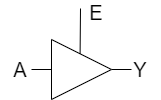

The diagram above was exported from draw.io. Its source (the exported page's mxGraphModel, read from the mxfile embedded in the PNG):
<mxGraphModel dx="302" dy="224" grid="0" gridSize="10" guides="1" tooltips="1" connect="1" arrows="1" fold="1" page="0" pageScale="1" pageWidth="827" pageHeight="1169" math="0" shadow="0">
  <root>
    <mxCell id="0" />
    <mxCell id="1" parent="0" />
    <mxCell id="oCue5mA-fArPnsEXwEsY-1" value="" style="verticalLabelPosition=bottom;shadow=0;dashed=0;align=center;html=1;verticalAlign=top;shape=mxgraph.electrical.logic_gates.buffer2;" vertex="1" parent="1">
      <mxGeometry x="240" y="380" width="100" height="60" as="geometry" />
    </mxCell>
    <mxCell id="oCue5mA-fArPnsEXwEsY-2" value="" style="endArrow=none;html=1;exitX=0.486;exitY=0.234;exitDx=0;exitDy=0;exitPerimeter=0;" edge="1" parent="1" source="oCue5mA-fArPnsEXwEsY-1">
      <mxGeometry width="50" height="50" relative="1" as="geometry">
        <mxPoint x="387" y="437" as="sourcePoint" />
        <mxPoint x="289" y="349" as="targetPoint" />
      </mxGeometry>
    </mxCell>
    <mxCell id="oCue5mA-fArPnsEXwEsY-3" value="&lt;font style=&quot;font-size: 20px&quot;&gt;E&lt;/font&gt;" style="text;html=1;strokeColor=none;fillColor=none;align=center;verticalAlign=middle;whiteSpace=wrap;rounded=0;" vertex="1" parent="1">
      <mxGeometry x="285" y="343" width="40" height="20" as="geometry" />
    </mxCell>
    <mxCell id="oCue5mA-fArPnsEXwEsY-4" value="&lt;font style=&quot;font-size: 20px&quot;&gt;A&lt;/font&gt;" style="text;html=1;strokeColor=none;fillColor=none;align=center;verticalAlign=middle;whiteSpace=wrap;rounded=0;" vertex="1" parent="1">
      <mxGeometry x="209" y="400" width="40" height="20" as="geometry" />
    </mxCell>
    <mxCell id="oCue5mA-fArPnsEXwEsY-5" value="&lt;font style=&quot;font-size: 20px&quot;&gt;Y&lt;/font&gt;" style="text;html=1;strokeColor=none;fillColor=none;align=center;verticalAlign=middle;whiteSpace=wrap;rounded=0;" vertex="1" parent="1">
      <mxGeometry x="329" y="400" width="40" height="20" as="geometry" />
    </mxCell>
  </root>
</mxGraphModel>